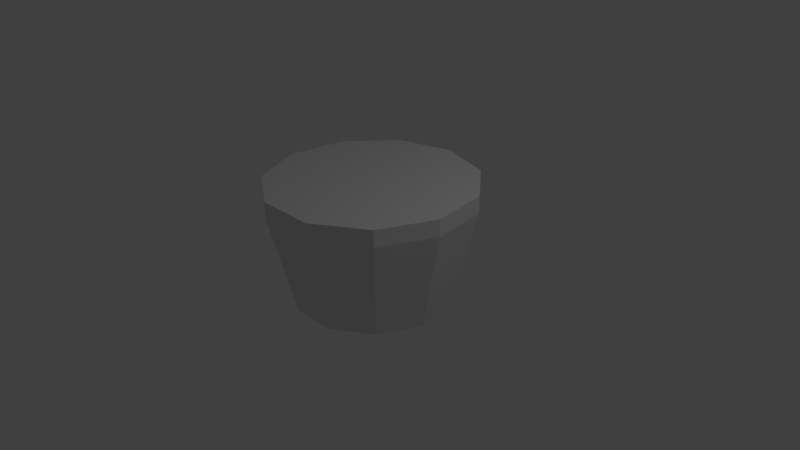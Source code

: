# Source: velocitat.blend  (saved by Blender 2.68.0; exported with 4.5.12 LTS)
import bpy
from mathutils import Matrix  # noqa: F401  (used for matrix-valued properties, if any)

bpy.ops.wm.read_factory_settings(use_empty=True)
scene = bpy.context.scene
scene.name = 'Scene'

# ---- collections
col_collection_1 = bpy.data.collections.new('Collection 1'); scene.collection.children.link(col_collection_1)

# ---- world
world_world = bpy.data.worlds.new('World'); scene.world = world_world
world_world.color = (0.05088, 0.05088, 0.05088)
world_world.use_sun_shadow = False
world_world.sun_shadow_jitter_overblur = 0.0
world_world.cycles.sampling_method = 'MANUAL'
world_world.cycles.sample_map_resolution = 256

# ---- cameras
cam_camera = bpy.data.cameras.new('Camera')
cam_camera.clip_end = 100.0
cam_camera.lens = 35.0
cam_camera.sensor_width = 32.0
cam_camera.sensor_height = 18.0
cam_camera.ortho_scale = 7.314
cam_camera.dof.focus_distance = 0.0
cam_camera.dof.aperture_fstop = 128.0

# ---- lights
light_lamp = bpy.data.lights.new('Lamp', 'POINT')
light_lamp.transmission_factor = 0.0
light_lamp.cutoff_distance = 30.0
light_lamp.energy = 100.0
light_lamp.shadow_buffer_clip_start = 1.001
light_lamp.shadow_soft_size = 0.1
light_lamp.shadow_maximum_resolution = 0.006
light_lamp.use_absolute_resolution = True
light_lamp.cycles.use_multiple_importance_sampling = False

# ---- meshes
me_cylinder_001 = bpy.data.meshes.new('Cylinder.001')
me_cylinder_001.from_pydata([(0.0, 1.0, -1.0), (0.0, 1.0, 1.0), (0.5406, 0.8413, -1.0), (0.5406, 0.8413, 1.0), (0.9096, 0.4154, -1.0), (0.9096, 0.4154, 1.0), (0.9898, -0.1423, -1.0), (0.9898, -0.1423, 1.0), (0.7557, -0.6549, -1.0), (0.7557, -0.6549, 1.0), (0.2817, -0.9595, -1.0), (0.2817, -0.9595, 1.0), (-0.2817, -0.9595, -1.0), (-0.2817, -0.9595, 1.0), (-0.7557, -0.6549, -1.0), (-0.7557, -0.6549, 1.0), (-0.9898, -0.1423, -1.0), (-0.9898, -0.1423, 1.0), (-0.9096, 0.4154, -1.0), (-0.9096, 0.4154, 1.0), (-0.5406, 0.8413, -1.0), (-0.5406, 0.8413, 1.0)], [], [(0, 1, 3, 2), (2, 3, 5, 4), (4, 5, 7, 6), (6, 7, 9, 8), (8, 9, 11, 10), (10, 11, 13, 12), (12, 13, 15, 14), (14, 15, 17, 16), (16, 17, 19, 18), (3, 1, 21, 19, 17, 15, 13, 11, 9, 7, 5), (20, 21, 1, 0), (18, 19, 21, 20), (0, 2, 4, 6, 8, 10, 12, 14, 16, 18, 20)])
me_cylinder_001.use_remesh_preserve_volume = False
me_cylinder_001.use_remesh_preserve_attributes = False
me_cylinder_001.use_mirror_vertex_groups = False
me_cylinder_001.update()
me_cylinder = bpy.data.meshes.new('Cylinder')
me_cylinder.from_pydata([(-0.7514, 1.169, 1.273), (2.745e-08, 1.39, 1.0), (-1.264, 0.5773, 1.273), (0.7514, 1.169, 1.0), (-1.376, -0.1978, 1.273), (1.264, 0.5773, 1.0), (-1.05, -0.9101, 1.273), (1.376, -0.1978, 1.0), (-0.3915, -1.333, 1.273), (1.05, -0.9101, 1.0), (0.3915, -1.333, 1.273), (0.3915, -1.333, 1.0), (1.05, -0.9101, 1.273), (-0.3915, -1.333, 1.0), (1.376, -0.1978, 1.273), (-1.05, -0.9101, 1.0), (1.264, 0.5773, 1.273), (-1.376, -0.1978, 1.0), (0.7514, 1.169, 1.273), (-1.264, 0.5773, 1.0), (2.745e-08, 1.39, 1.273), (-0.7514, 1.169, 1.0), (-3.725e-09, 1.069, -0.6484), (2.98e-08, 0.6272, -1.0), (0.5777, 0.8989, -0.6484), (0.3391, 0.5276, -1.0), (0.972, 0.4439, -0.6484), (0.5705, 0.2606, -1.0), (1.058, -0.1521, -0.6484), (0.6208, -0.08926, -1.0), (0.8075, -0.6997, -0.6484), (0.474, -0.4107, -1.0), (0.301, -1.025, -0.6484), (0.1767, -0.6018, -1.0), (-0.301, -1.025, -0.6484), (-0.1767, -0.6018, -1.0), (-0.8075, -0.6997, -0.6484), (-0.474, -0.4107, -1.0), (-1.058, -0.1521, -0.6484), (-0.6208, -0.08926, -1.0), (-0.972, 0.4439, -0.6484), (-0.5705, 0.2606, -1.0), (-0.5777, 0.8989, -0.6484), (-0.3391, 0.5276, -1.0)], [], [(42, 21, 1, 22), (26, 5, 7, 28), (28, 7, 9, 30), (30, 9, 11, 32), (32, 11, 13, 34), (34, 13, 15, 36), (36, 15, 17, 38), (38, 17, 19, 40), (40, 19, 21, 42), (21, 19, 2, 0), (24, 3, 5, 26), (18, 20, 0, 2, 4, 6, 8, 10, 12, 14, 16), (22, 1, 3, 24), (22, 24, 25, 23), (24, 26, 27, 25), (26, 28, 29, 27), (28, 30, 31, 29), (30, 32, 33, 31), (32, 34, 35, 33), (34, 36, 37, 35), (36, 38, 39, 37), (38, 40, 41, 39), (40, 42, 43, 41), (42, 22, 23, 43), (23, 25, 27, 29, 31, 33, 35, 37, 39, 41, 43), (17, 15, 6, 4), (13, 11, 10, 8), (9, 7, 14, 12), (5, 3, 18, 16), (3, 1, 20, 18), (1, 21, 0, 20), (19, 17, 4, 2), (15, 13, 8, 6), (11, 9, 12, 10), (7, 5, 16, 14)])
me_cylinder.use_remesh_preserve_volume = False
me_cylinder.use_remesh_preserve_attributes = False
me_cylinder.use_mirror_vertex_groups = False
me_cylinder.update()

# ---- objects
ob_cylinder_001 = bpy.data.objects.new('Cylinder.001', me_cylinder_001)
ob_cylinder = bpy.data.objects.new('Cylinder', me_cylinder)
ob_lamp = bpy.data.objects.new('Lamp', light_lamp)
ob_camera = bpy.data.objects.new('Camera', cam_camera)

# ---- transforms, parenting, visibility, modifiers, constraints
ob_cylinder_001.location = (-1.46, 0.0, 0.3303)
ob_cylinder_001.rotation_euler = (1.571, 2.117, -0.0)
ob_cylinder_001.scale = (0.5003, 0.5876, 0.06248)
ob_cylinder_001.lineart.crease_threshold = 0.0
ob_cylinder.location = (0.0, 0.0, 0.0)
ob_cylinder.scale = (1.0, 1.0, 0.8204)
ob_cylinder.lineart.crease_threshold = 0.0
ob_lamp.location = (4.076, 1.005, 5.904)
ob_lamp.rotation_euler = (0.6503, 0.05522, 1.866)
ob_lamp.lock_rotations_4d = False
ob_lamp.empty_display_type = 'ARROWS'
ob_lamp.color = (0.0, 0.0, 0.0, 0.0)
ob_lamp.lineart.crease_threshold = 0.0
ob_camera.location = (7.481, -6.508, 5.344)
ob_camera.rotation_euler = (1.109, 0.01082, 0.8149)
ob_camera.lock_rotations_4d = False
ob_camera.empty_display_type = 'ARROWS'
ob_camera.color = (0.0, 0.0, 0.0, 0.0)
ob_camera.display_type = 'WIRE'
ob_camera.lineart.crease_threshold = 0.0

# ---- collection membership
col_collection_1.objects.link(ob_cylinder_001)
col_collection_1.objects.link(ob_cylinder)
col_collection_1.objects.link(ob_lamp)
col_collection_1.objects.link(ob_camera)

# ---- scene / render settings (as saved in the file)
scene.camera = ob_camera
scene.frame_start = 1; scene.frame_end = 250; scene.frame_set(1)
scene.render.engine = 'BLENDER_EEVEE_NEXT'
scene.render.image_settings.color_mode = 'RGB'
scene.render.image_settings.compression = 90
scene.render.resolution_percentage = 50
scene.render.dither_intensity = 0.0
scene.cycles.use_denoising = False
scene.cycles.samples = 10
scene.cycles.sampling_pattern = 'TABULATED_SOBOL'
scene.cycles.light_sampling_threshold = 0.0
scene.cycles.use_adaptive_sampling = False
scene.cycles.use_light_tree = False
scene.cycles.blur_glossy = 0.0
scene.cycles.volume_bounces = 1
scene.cycles.pixel_filter_type = 'GAUSSIAN'
scene.cycles.sample_clamp_indirect = 0.0
scene.view_settings.view_transform = 'Standard'
bpy.context.view_layer.update()
